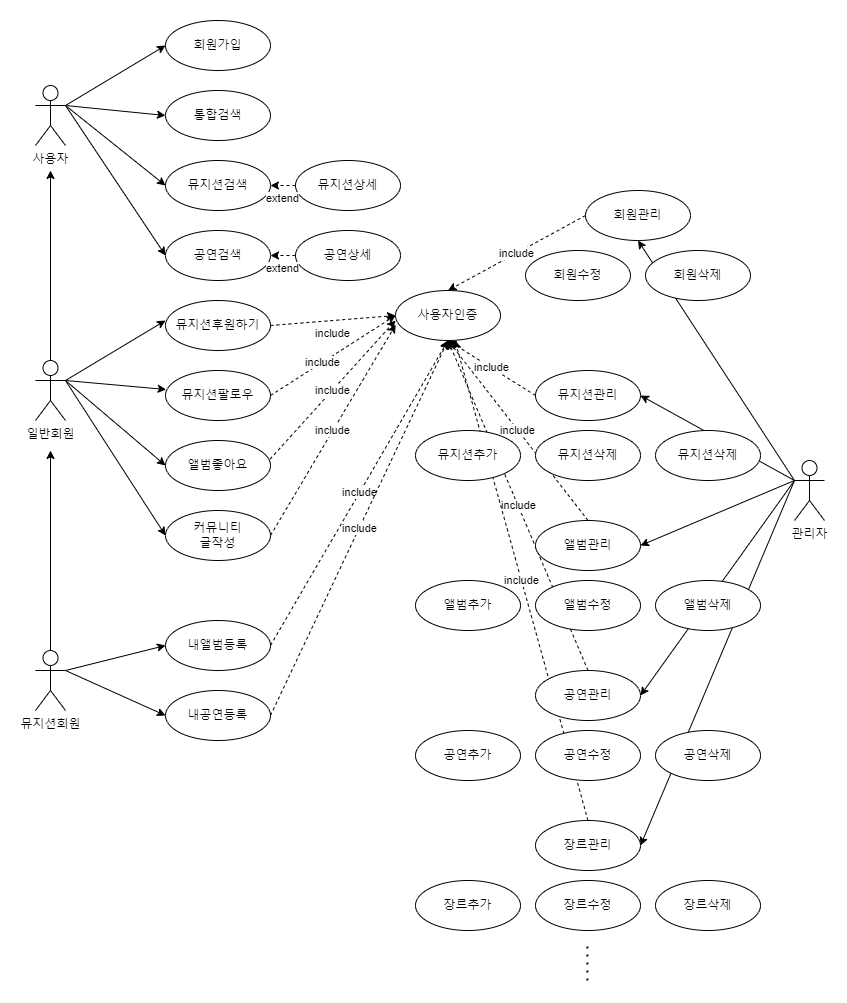

The diagram above was exported from draw.io. Its source (the exported page's mxGraphModel, read from the mxfile embedded in the PNG):
<mxGraphModel dx="1687" dy="993" grid="1" gridSize="10" guides="1" tooltips="1" connect="1" arrows="1" fold="1" page="1" pageScale="1" pageWidth="827" pageHeight="1169" math="0" shadow="0">
  <root>
    <mxCell id="0" />
    <mxCell id="1" parent="0" />
    <mxCell id="JknoGjrVacWbZ5YoNMA0-64" value="" style="endArrow=classic;html=1;rounded=0;exitX=0;exitY=0.3333333333333333;exitDx=0;exitDy=0;exitPerimeter=0;entryX=0.5;entryY=1;entryDx=0;entryDy=0;" edge="1" parent="1" source="owrfFXBdQkXe82NQp9ih-5" target="JknoGjrVacWbZ5YoNMA0-37">
      <mxGeometry width="50" height="50" relative="1" as="geometry">
        <mxPoint x="320" y="550" as="sourcePoint" />
        <mxPoint x="370" y="500" as="targetPoint" />
      </mxGeometry>
    </mxCell>
    <mxCell id="JknoGjrVacWbZ5YoNMA0-65" value="" style="endArrow=classic;html=1;rounded=0;exitX=0;exitY=0.3333333333333333;exitDx=0;exitDy=0;exitPerimeter=0;entryX=1;entryY=0.5;entryDx=0;entryDy=0;" edge="1" parent="1" source="owrfFXBdQkXe82NQp9ih-5" target="JknoGjrVacWbZ5YoNMA0-40">
      <mxGeometry width="50" height="50" relative="1" as="geometry">
        <mxPoint x="320" y="550" as="sourcePoint" />
        <mxPoint x="370" y="500" as="targetPoint" />
      </mxGeometry>
    </mxCell>
    <mxCell id="JknoGjrVacWbZ5YoNMA0-66" value="" style="endArrow=classic;html=1;rounded=0;exitX=0;exitY=0.3333333333333333;exitDx=0;exitDy=0;exitPerimeter=0;entryX=1;entryY=0.5;entryDx=0;entryDy=0;" edge="1" parent="1" source="owrfFXBdQkXe82NQp9ih-5" target="JknoGjrVacWbZ5YoNMA0-44">
      <mxGeometry width="50" height="50" relative="1" as="geometry">
        <mxPoint x="320" y="550" as="sourcePoint" />
        <mxPoint x="370" y="500" as="targetPoint" />
      </mxGeometry>
    </mxCell>
    <mxCell id="JknoGjrVacWbZ5YoNMA0-67" value="" style="endArrow=classic;html=1;rounded=0;exitX=0;exitY=0.3333333333333333;exitDx=0;exitDy=0;exitPerimeter=0;entryX=1;entryY=0.5;entryDx=0;entryDy=0;" edge="1" parent="1" source="owrfFXBdQkXe82NQp9ih-5" target="JknoGjrVacWbZ5YoNMA0-48">
      <mxGeometry width="50" height="50" relative="1" as="geometry">
        <mxPoint x="780" y="500" as="sourcePoint" />
        <mxPoint x="370" y="500" as="targetPoint" />
      </mxGeometry>
    </mxCell>
    <mxCell id="JknoGjrVacWbZ5YoNMA0-68" value="" style="endArrow=classic;html=1;rounded=0;exitX=0;exitY=0.3333333333333333;exitDx=0;exitDy=0;exitPerimeter=0;entryX=1;entryY=0.5;entryDx=0;entryDy=0;" edge="1" parent="1" source="owrfFXBdQkXe82NQp9ih-5" target="JknoGjrVacWbZ5YoNMA0-53">
      <mxGeometry width="50" height="50" relative="1" as="geometry">
        <mxPoint x="320" y="550" as="sourcePoint" />
        <mxPoint x="370" y="500" as="targetPoint" />
      </mxGeometry>
    </mxCell>
    <mxCell id="JknoGjrVacWbZ5YoNMA0-60" value="include" style="endArrow=classic;html=1;rounded=0;exitX=0.5;exitY=0;exitDx=0;exitDy=0;entryX=0.5;entryY=1;entryDx=0;entryDy=0;dashed=1;" edge="1" parent="1" source="JknoGjrVacWbZ5YoNMA0-44" target="JknoGjrVacWbZ5YoNMA0-6">
      <mxGeometry width="50" height="50" relative="1" as="geometry">
        <mxPoint x="320" y="670" as="sourcePoint" />
        <mxPoint x="370" y="620" as="targetPoint" />
      </mxGeometry>
    </mxCell>
    <mxCell id="JknoGjrVacWbZ5YoNMA0-61" value="include" style="endArrow=classic;html=1;rounded=0;exitX=0.5;exitY=0;exitDx=0;exitDy=0;entryX=0.5;entryY=1;entryDx=0;entryDy=0;dashed=1;" edge="1" parent="1" source="JknoGjrVacWbZ5YoNMA0-48" target="JknoGjrVacWbZ5YoNMA0-6">
      <mxGeometry width="50" height="50" relative="1" as="geometry">
        <mxPoint x="320" y="670" as="sourcePoint" />
        <mxPoint x="370" y="620" as="targetPoint" />
      </mxGeometry>
    </mxCell>
    <mxCell id="JknoGjrVacWbZ5YoNMA0-62" value="include" style="endArrow=classic;html=1;rounded=0;exitX=0.5;exitY=0;exitDx=0;exitDy=0;dashed=1;" edge="1" parent="1" source="JknoGjrVacWbZ5YoNMA0-53" target="JknoGjrVacWbZ5YoNMA0-6">
      <mxGeometry width="50" height="50" relative="1" as="geometry">
        <mxPoint x="320" y="670" as="sourcePoint" />
        <mxPoint x="370" y="620" as="targetPoint" />
      </mxGeometry>
    </mxCell>
    <mxCell id="owrfFXBdQkXe82NQp9ih-4" value="사용자" style="shape=umlActor;verticalLabelPosition=bottom;verticalAlign=top;html=1;outlineConnect=0;" parent="1" vertex="1">
      <mxGeometry x="20" y="105" width="30" height="60" as="geometry" />
    </mxCell>
    <mxCell id="owrfFXBdQkXe82NQp9ih-5" value="관리자" style="shape=umlActor;verticalLabelPosition=bottom;verticalAlign=top;html=1;outlineConnect=0;" parent="1" vertex="1">
      <mxGeometry x="779" y="480" width="30" height="60" as="geometry" />
    </mxCell>
    <mxCell id="JknoGjrVacWbZ5YoNMA0-1" value="일반회원" style="shape=umlActor;verticalLabelPosition=bottom;verticalAlign=top;html=1;outlineConnect=0;" vertex="1" parent="1">
      <mxGeometry x="20" y="380" width="30" height="60" as="geometry" />
    </mxCell>
    <mxCell id="JknoGjrVacWbZ5YoNMA0-2" value="뮤지션회원" style="shape=umlActor;verticalLabelPosition=bottom;verticalAlign=top;html=1;outlineConnect=0;" vertex="1" parent="1">
      <mxGeometry x="20" y="670" width="30" height="60" as="geometry" />
    </mxCell>
    <mxCell id="JknoGjrVacWbZ5YoNMA0-3" value="회원가입" style="ellipse;whiteSpace=wrap;html=1;" vertex="1" parent="1">
      <mxGeometry x="150" y="40" width="105" height="50" as="geometry" />
    </mxCell>
    <mxCell id="JknoGjrVacWbZ5YoNMA0-4" value="통합검색" style="ellipse;whiteSpace=wrap;html=1;" vertex="1" parent="1">
      <mxGeometry x="150" y="110" width="105" height="50" as="geometry" />
    </mxCell>
    <mxCell id="JknoGjrVacWbZ5YoNMA0-6" value="사용자인증" style="ellipse;whiteSpace=wrap;html=1;" vertex="1" parent="1">
      <mxGeometry x="380" y="310" width="105" height="50" as="geometry" />
    </mxCell>
    <mxCell id="JknoGjrVacWbZ5YoNMA0-7" value="뮤지션검색&lt;br&gt;" style="ellipse;whiteSpace=wrap;html=1;" vertex="1" parent="1">
      <mxGeometry x="150" y="180" width="105" height="50" as="geometry" />
    </mxCell>
    <mxCell id="JknoGjrVacWbZ5YoNMA0-8" value="뮤지션상세" style="ellipse;whiteSpace=wrap;html=1;" vertex="1" parent="1">
      <mxGeometry x="280" y="180" width="105" height="50" as="geometry" />
    </mxCell>
    <mxCell id="JknoGjrVacWbZ5YoNMA0-9" value="공연검색" style="ellipse;whiteSpace=wrap;html=1;" vertex="1" parent="1">
      <mxGeometry x="150" y="250" width="105" height="50" as="geometry" />
    </mxCell>
    <mxCell id="JknoGjrVacWbZ5YoNMA0-10" value="공연상세" style="ellipse;whiteSpace=wrap;html=1;" vertex="1" parent="1">
      <mxGeometry x="280" y="250" width="105" height="50" as="geometry" />
    </mxCell>
    <mxCell id="JknoGjrVacWbZ5YoNMA0-11" value="뮤지션후원하기" style="ellipse;whiteSpace=wrap;html=1;" vertex="1" parent="1">
      <mxGeometry x="150" y="320" width="105" height="50" as="geometry" />
    </mxCell>
    <mxCell id="JknoGjrVacWbZ5YoNMA0-12" value="뮤지션팔로우" style="ellipse;whiteSpace=wrap;html=1;" vertex="1" parent="1">
      <mxGeometry x="150" y="390" width="105" height="50" as="geometry" />
    </mxCell>
    <mxCell id="JknoGjrVacWbZ5YoNMA0-13" value="앨범좋아요" style="ellipse;whiteSpace=wrap;html=1;" vertex="1" parent="1">
      <mxGeometry x="150" y="460" width="105" height="50" as="geometry" />
    </mxCell>
    <mxCell id="JknoGjrVacWbZ5YoNMA0-14" value="커뮤니티&lt;br&gt;글작성" style="ellipse;whiteSpace=wrap;html=1;" vertex="1" parent="1">
      <mxGeometry x="150" y="530" width="105" height="50" as="geometry" />
    </mxCell>
    <mxCell id="JknoGjrVacWbZ5YoNMA0-15" value="내앨범등록" style="ellipse;whiteSpace=wrap;html=1;" vertex="1" parent="1">
      <mxGeometry x="150" y="640" width="105" height="50" as="geometry" />
    </mxCell>
    <mxCell id="JknoGjrVacWbZ5YoNMA0-16" value="내공연등록" style="ellipse;whiteSpace=wrap;html=1;" vertex="1" parent="1">
      <mxGeometry x="150" y="710" width="105" height="50" as="geometry" />
    </mxCell>
    <mxCell id="JknoGjrVacWbZ5YoNMA0-17" value="" style="endArrow=classic;html=1;rounded=0;exitX=1;exitY=0.3333333333333333;exitDx=0;exitDy=0;exitPerimeter=0;entryX=0;entryY=0.5;entryDx=0;entryDy=0;" edge="1" parent="1" source="owrfFXBdQkXe82NQp9ih-4" target="JknoGjrVacWbZ5YoNMA0-3">
      <mxGeometry width="50" height="50" relative="1" as="geometry">
        <mxPoint x="400" y="390" as="sourcePoint" />
        <mxPoint x="450" y="340" as="targetPoint" />
      </mxGeometry>
    </mxCell>
    <mxCell id="JknoGjrVacWbZ5YoNMA0-18" value="" style="endArrow=classic;html=1;rounded=0;exitX=1;exitY=0.3333333333333333;exitDx=0;exitDy=0;exitPerimeter=0;entryX=0;entryY=0.5;entryDx=0;entryDy=0;" edge="1" parent="1" source="owrfFXBdQkXe82NQp9ih-4" target="JknoGjrVacWbZ5YoNMA0-4">
      <mxGeometry width="50" height="50" relative="1" as="geometry">
        <mxPoint x="400" y="390" as="sourcePoint" />
        <mxPoint x="450" y="340" as="targetPoint" />
      </mxGeometry>
    </mxCell>
    <mxCell id="JknoGjrVacWbZ5YoNMA0-19" value="" style="endArrow=classic;html=1;rounded=0;entryX=0;entryY=0.5;entryDx=0;entryDy=0;exitX=1;exitY=0.3333333333333333;exitDx=0;exitDy=0;exitPerimeter=0;" edge="1" parent="1" source="owrfFXBdQkXe82NQp9ih-4" target="JknoGjrVacWbZ5YoNMA0-7">
      <mxGeometry width="50" height="50" relative="1" as="geometry">
        <mxPoint x="50" y="130" as="sourcePoint" />
        <mxPoint x="450" y="340" as="targetPoint" />
      </mxGeometry>
    </mxCell>
    <mxCell id="JknoGjrVacWbZ5YoNMA0-20" value="" style="endArrow=classic;html=1;rounded=0;exitX=1;exitY=0.3333333333333333;exitDx=0;exitDy=0;exitPerimeter=0;entryX=0;entryY=0.5;entryDx=0;entryDy=0;" edge="1" parent="1" source="owrfFXBdQkXe82NQp9ih-4" target="JknoGjrVacWbZ5YoNMA0-9">
      <mxGeometry width="50" height="50" relative="1" as="geometry">
        <mxPoint x="400" y="390" as="sourcePoint" />
        <mxPoint x="450" y="340" as="targetPoint" />
      </mxGeometry>
    </mxCell>
    <mxCell id="JknoGjrVacWbZ5YoNMA0-22" value="extend" style="endArrow=classic;html=1;rounded=0;exitX=0;exitY=0.5;exitDx=0;exitDy=0;entryX=1;entryY=0.5;entryDx=0;entryDy=0;dashed=1;labelPosition=center;verticalLabelPosition=bottom;align=center;verticalAlign=top;" edge="1" parent="1" source="JknoGjrVacWbZ5YoNMA0-8" target="JknoGjrVacWbZ5YoNMA0-7">
      <mxGeometry width="50" height="50" relative="1" as="geometry">
        <mxPoint x="400" y="390" as="sourcePoint" />
        <mxPoint x="450" y="340" as="targetPoint" />
      </mxGeometry>
    </mxCell>
    <mxCell id="JknoGjrVacWbZ5YoNMA0-23" value="extend" style="endArrow=classic;html=1;rounded=0;exitX=0;exitY=0.5;exitDx=0;exitDy=0;dashed=1;labelPosition=center;verticalLabelPosition=bottom;align=center;verticalAlign=top;" edge="1" parent="1" source="JknoGjrVacWbZ5YoNMA0-10" target="JknoGjrVacWbZ5YoNMA0-9">
      <mxGeometry width="50" height="50" relative="1" as="geometry">
        <mxPoint x="400" y="390" as="sourcePoint" />
        <mxPoint x="450" y="340" as="targetPoint" />
      </mxGeometry>
    </mxCell>
    <mxCell id="JknoGjrVacWbZ5YoNMA0-24" value="" style="endArrow=classic;html=1;rounded=0;exitX=1;exitY=0.3333333333333333;exitDx=0;exitDy=0;exitPerimeter=0;" edge="1" parent="1" source="JknoGjrVacWbZ5YoNMA0-1">
      <mxGeometry width="50" height="50" relative="1" as="geometry">
        <mxPoint x="400" y="390" as="sourcePoint" />
        <mxPoint x="150" y="340" as="targetPoint" />
      </mxGeometry>
    </mxCell>
    <mxCell id="JknoGjrVacWbZ5YoNMA0-25" value="" style="endArrow=classic;html=1;rounded=0;exitX=1;exitY=0.3333333333333333;exitDx=0;exitDy=0;exitPerimeter=0;entryX=0.006;entryY=0.38;entryDx=0;entryDy=0;entryPerimeter=0;" edge="1" parent="1" source="JknoGjrVacWbZ5YoNMA0-1" target="JknoGjrVacWbZ5YoNMA0-12">
      <mxGeometry width="50" height="50" relative="1" as="geometry">
        <mxPoint x="400" y="390" as="sourcePoint" />
        <mxPoint x="450" y="340" as="targetPoint" />
      </mxGeometry>
    </mxCell>
    <mxCell id="JknoGjrVacWbZ5YoNMA0-26" value="" style="endArrow=classic;html=1;rounded=0;exitX=1;exitY=0.3333333333333333;exitDx=0;exitDy=0;exitPerimeter=0;entryX=0;entryY=0.5;entryDx=0;entryDy=0;" edge="1" parent="1" source="JknoGjrVacWbZ5YoNMA0-1" target="JknoGjrVacWbZ5YoNMA0-13">
      <mxGeometry width="50" height="50" relative="1" as="geometry">
        <mxPoint x="400" y="390" as="sourcePoint" />
        <mxPoint x="450" y="340" as="targetPoint" />
      </mxGeometry>
    </mxCell>
    <mxCell id="JknoGjrVacWbZ5YoNMA0-27" value="" style="endArrow=classic;html=1;rounded=0;entryX=0;entryY=0.5;entryDx=0;entryDy=0;" edge="1" parent="1" target="JknoGjrVacWbZ5YoNMA0-14">
      <mxGeometry width="50" height="50" relative="1" as="geometry">
        <mxPoint x="50" y="400" as="sourcePoint" />
        <mxPoint x="450" y="340" as="targetPoint" />
      </mxGeometry>
    </mxCell>
    <mxCell id="JknoGjrVacWbZ5YoNMA0-28" value="" style="endArrow=classic;html=1;rounded=0;exitX=1;exitY=0.3333333333333333;exitDx=0;exitDy=0;exitPerimeter=0;entryX=0;entryY=0.5;entryDx=0;entryDy=0;" edge="1" parent="1" source="JknoGjrVacWbZ5YoNMA0-2" target="JknoGjrVacWbZ5YoNMA0-15">
      <mxGeometry width="50" height="50" relative="1" as="geometry">
        <mxPoint x="400" y="470" as="sourcePoint" />
        <mxPoint x="450" y="420" as="targetPoint" />
      </mxGeometry>
    </mxCell>
    <mxCell id="JknoGjrVacWbZ5YoNMA0-29" value="" style="endArrow=classic;html=1;rounded=0;exitX=1;exitY=0.3333333333333333;exitDx=0;exitDy=0;exitPerimeter=0;entryX=0;entryY=0.5;entryDx=0;entryDy=0;" edge="1" parent="1" source="JknoGjrVacWbZ5YoNMA0-2" target="JknoGjrVacWbZ5YoNMA0-16">
      <mxGeometry width="50" height="50" relative="1" as="geometry">
        <mxPoint x="400" y="470" as="sourcePoint" />
        <mxPoint x="450" y="420" as="targetPoint" />
      </mxGeometry>
    </mxCell>
    <mxCell id="JknoGjrVacWbZ5YoNMA0-30" value="include" style="endArrow=classic;html=1;rounded=0;exitX=1;exitY=0.5;exitDx=0;exitDy=0;entryX=0;entryY=0.5;entryDx=0;entryDy=0;labelPosition=center;verticalLabelPosition=bottom;align=center;verticalAlign=top;dashed=1;" edge="1" parent="1" source="JknoGjrVacWbZ5YoNMA0-11" target="JknoGjrVacWbZ5YoNMA0-6">
      <mxGeometry width="50" height="50" relative="1" as="geometry">
        <mxPoint x="400" y="310" as="sourcePoint" />
        <mxPoint x="450" y="260" as="targetPoint" />
      </mxGeometry>
    </mxCell>
    <mxCell id="JknoGjrVacWbZ5YoNMA0-31" value="" style="endArrow=classic;html=1;rounded=0;exitX=1;exitY=0.5;exitDx=0;exitDy=0;entryX=0;entryY=0.5;entryDx=0;entryDy=0;dashed=1;" edge="1" parent="1" source="JknoGjrVacWbZ5YoNMA0-12" target="JknoGjrVacWbZ5YoNMA0-6">
      <mxGeometry width="50" height="50" relative="1" as="geometry">
        <mxPoint x="400" y="310" as="sourcePoint" />
        <mxPoint x="450" y="260" as="targetPoint" />
      </mxGeometry>
    </mxCell>
    <mxCell id="JknoGjrVacWbZ5YoNMA0-34" value="include" style="edgeLabel;html=1;align=center;verticalAlign=middle;resizable=0;points=[];labelPosition=center;verticalLabelPosition=middle;" vertex="1" connectable="0" parent="JknoGjrVacWbZ5YoNMA0-31">
      <mxGeometry x="-0.1764" y="1" relative="1" as="geometry">
        <mxPoint as="offset" />
      </mxGeometry>
    </mxCell>
    <mxCell id="JknoGjrVacWbZ5YoNMA0-32" value="include" style="endArrow=classic;html=1;rounded=0;exitX=0.996;exitY=0.372;exitDx=0;exitDy=0;exitPerimeter=0;labelPosition=center;verticalLabelPosition=middle;align=center;verticalAlign=middle;dashed=1;" edge="1" parent="1" source="JknoGjrVacWbZ5YoNMA0-13">
      <mxGeometry width="50" height="50" relative="1" as="geometry">
        <mxPoint x="400" y="470" as="sourcePoint" />
        <mxPoint x="380" y="340" as="targetPoint" />
      </mxGeometry>
    </mxCell>
    <mxCell id="JknoGjrVacWbZ5YoNMA0-33" value="include" style="endArrow=classic;html=1;rounded=0;entryX=0.002;entryY=0.684;entryDx=0;entryDy=0;entryPerimeter=0;exitX=1;exitY=0.5;exitDx=0;exitDy=0;labelPosition=center;verticalLabelPosition=middle;align=center;verticalAlign=middle;dashed=1;" edge="1" parent="1" source="JknoGjrVacWbZ5YoNMA0-14" target="JknoGjrVacWbZ5YoNMA0-6">
      <mxGeometry width="50" height="50" relative="1" as="geometry">
        <mxPoint x="260" y="550" as="sourcePoint" />
        <mxPoint x="450" y="420" as="targetPoint" />
      </mxGeometry>
    </mxCell>
    <mxCell id="JknoGjrVacWbZ5YoNMA0-35" value="include" style="endArrow=classic;html=1;rounded=0;exitX=1;exitY=0.5;exitDx=0;exitDy=0;entryX=0.5;entryY=1;entryDx=0;entryDy=0;dashed=1;" edge="1" parent="1" source="JknoGjrVacWbZ5YoNMA0-15" target="JknoGjrVacWbZ5YoNMA0-6">
      <mxGeometry width="50" height="50" relative="1" as="geometry">
        <mxPoint x="400" y="470" as="sourcePoint" />
        <mxPoint x="450" y="420" as="targetPoint" />
      </mxGeometry>
    </mxCell>
    <mxCell id="JknoGjrVacWbZ5YoNMA0-36" value="include" style="endArrow=classic;html=1;rounded=0;exitX=1;exitY=0.5;exitDx=0;exitDy=0;entryX=0.5;entryY=1;entryDx=0;entryDy=0;dashed=1;" edge="1" parent="1" source="JknoGjrVacWbZ5YoNMA0-16" target="JknoGjrVacWbZ5YoNMA0-6">
      <mxGeometry width="50" height="50" relative="1" as="geometry">
        <mxPoint x="400" y="470" as="sourcePoint" />
        <mxPoint x="450" y="420" as="targetPoint" />
      </mxGeometry>
    </mxCell>
    <mxCell id="JknoGjrVacWbZ5YoNMA0-37" value="회원관리" style="ellipse;whiteSpace=wrap;html=1;" vertex="1" parent="1">
      <mxGeometry x="570" y="210" width="105" height="50" as="geometry" />
    </mxCell>
    <mxCell id="JknoGjrVacWbZ5YoNMA0-38" value="회원수정" style="ellipse;whiteSpace=wrap;html=1;" vertex="1" parent="1">
      <mxGeometry x="510" y="270" width="105" height="50" as="geometry" />
    </mxCell>
    <mxCell id="JknoGjrVacWbZ5YoNMA0-39" value="회원삭제" style="ellipse;whiteSpace=wrap;html=1;" vertex="1" parent="1">
      <mxGeometry x="630" y="270" width="105" height="50" as="geometry" />
    </mxCell>
    <mxCell id="JknoGjrVacWbZ5YoNMA0-40" value="뮤지션관리" style="ellipse;whiteSpace=wrap;html=1;" vertex="1" parent="1">
      <mxGeometry x="520" y="390" width="105" height="50" as="geometry" />
    </mxCell>
    <mxCell id="JknoGjrVacWbZ5YoNMA0-41" value="뮤지션추가" style="ellipse;whiteSpace=wrap;html=1;" vertex="1" parent="1">
      <mxGeometry x="400" y="450" width="105" height="50" as="geometry" />
    </mxCell>
    <mxCell id="JknoGjrVacWbZ5YoNMA0-42" value="뮤지션삭제" style="ellipse;whiteSpace=wrap;html=1;" vertex="1" parent="1">
      <mxGeometry x="520" y="450" width="105" height="50" as="geometry" />
    </mxCell>
    <mxCell id="JknoGjrVacWbZ5YoNMA0-43" value="뮤지션삭제" style="ellipse;whiteSpace=wrap;html=1;" vertex="1" parent="1">
      <mxGeometry x="640" y="450" width="105" height="50" as="geometry" />
    </mxCell>
    <mxCell id="JknoGjrVacWbZ5YoNMA0-44" value="앨범관리" style="ellipse;whiteSpace=wrap;html=1;" vertex="1" parent="1">
      <mxGeometry x="520" y="540" width="105" height="50" as="geometry" />
    </mxCell>
    <mxCell id="JknoGjrVacWbZ5YoNMA0-45" value="앨범추가" style="ellipse;whiteSpace=wrap;html=1;" vertex="1" parent="1">
      <mxGeometry x="400" y="600" width="105" height="50" as="geometry" />
    </mxCell>
    <mxCell id="JknoGjrVacWbZ5YoNMA0-46" value="앨범수정" style="ellipse;whiteSpace=wrap;html=1;" vertex="1" parent="1">
      <mxGeometry x="520" y="600" width="105" height="50" as="geometry" />
    </mxCell>
    <mxCell id="JknoGjrVacWbZ5YoNMA0-47" value="앨범삭제" style="ellipse;whiteSpace=wrap;html=1;" vertex="1" parent="1">
      <mxGeometry x="640" y="600" width="105" height="50" as="geometry" />
    </mxCell>
    <mxCell id="JknoGjrVacWbZ5YoNMA0-48" value="공연관리" style="ellipse;whiteSpace=wrap;html=1;" vertex="1" parent="1">
      <mxGeometry x="520" y="690" width="105" height="50" as="geometry" />
    </mxCell>
    <mxCell id="JknoGjrVacWbZ5YoNMA0-49" value="공연추가" style="ellipse;whiteSpace=wrap;html=1;" vertex="1" parent="1">
      <mxGeometry x="400" y="750" width="105" height="50" as="geometry" />
    </mxCell>
    <mxCell id="JknoGjrVacWbZ5YoNMA0-50" value="공연수정" style="ellipse;whiteSpace=wrap;html=1;" vertex="1" parent="1">
      <mxGeometry x="520" y="750" width="105" height="50" as="geometry" />
    </mxCell>
    <mxCell id="JknoGjrVacWbZ5YoNMA0-51" value="공연삭제" style="ellipse;whiteSpace=wrap;html=1;" vertex="1" parent="1">
      <mxGeometry x="640" y="750" width="105" height="50" as="geometry" />
    </mxCell>
    <mxCell id="JknoGjrVacWbZ5YoNMA0-53" value="장르관리" style="ellipse;whiteSpace=wrap;html=1;" vertex="1" parent="1">
      <mxGeometry x="520" y="840" width="105" height="50" as="geometry" />
    </mxCell>
    <mxCell id="JknoGjrVacWbZ5YoNMA0-54" value="장르추가" style="ellipse;whiteSpace=wrap;html=1;" vertex="1" parent="1">
      <mxGeometry x="400" y="900" width="105" height="50" as="geometry" />
    </mxCell>
    <mxCell id="JknoGjrVacWbZ5YoNMA0-55" value="장르수정" style="ellipse;whiteSpace=wrap;html=1;" vertex="1" parent="1">
      <mxGeometry x="520" y="900" width="105" height="50" as="geometry" />
    </mxCell>
    <mxCell id="JknoGjrVacWbZ5YoNMA0-56" value="장르삭제" style="ellipse;whiteSpace=wrap;html=1;" vertex="1" parent="1">
      <mxGeometry x="640" y="900" width="105" height="50" as="geometry" />
    </mxCell>
    <mxCell id="JknoGjrVacWbZ5YoNMA0-57" value="" style="endArrow=none;dashed=1;html=1;dashPattern=1 3;strokeWidth=2;rounded=0;" edge="1" parent="1">
      <mxGeometry width="50" height="50" relative="1" as="geometry">
        <mxPoint x="571.91" y="1000" as="sourcePoint" />
        <mxPoint x="571.91" y="960" as="targetPoint" />
      </mxGeometry>
    </mxCell>
    <mxCell id="JknoGjrVacWbZ5YoNMA0-58" value="include" style="endArrow=classic;html=1;rounded=0;exitX=0;exitY=0.5;exitDx=0;exitDy=0;entryX=0.5;entryY=0;entryDx=0;entryDy=0;dashed=1;" edge="1" parent="1" source="JknoGjrVacWbZ5YoNMA0-37" target="JknoGjrVacWbZ5YoNMA0-6">
      <mxGeometry width="50" height="50" relative="1" as="geometry">
        <mxPoint x="320" y="670" as="sourcePoint" />
        <mxPoint x="370" y="620" as="targetPoint" />
      </mxGeometry>
    </mxCell>
    <mxCell id="JknoGjrVacWbZ5YoNMA0-59" value="include" style="endArrow=classic;html=1;rounded=0;exitX=0;exitY=0.5;exitDx=0;exitDy=0;entryX=0.5;entryY=1;entryDx=0;entryDy=0;dashed=1;" edge="1" parent="1" source="JknoGjrVacWbZ5YoNMA0-40" target="JknoGjrVacWbZ5YoNMA0-6">
      <mxGeometry width="50" height="50" relative="1" as="geometry">
        <mxPoint x="320" y="670" as="sourcePoint" />
        <mxPoint x="370" y="620" as="targetPoint" />
      </mxGeometry>
    </mxCell>
    <mxCell id="JknoGjrVacWbZ5YoNMA0-69" value="" style="endArrow=classic;html=1;rounded=0;exitX=0.5;exitY=0;exitDx=0;exitDy=0;exitPerimeter=0;" edge="1" parent="1" source="JknoGjrVacWbZ5YoNMA0-1">
      <mxGeometry width="50" height="50" relative="1" as="geometry">
        <mxPoint x="320" y="430" as="sourcePoint" />
        <mxPoint x="35" y="190" as="targetPoint" />
      </mxGeometry>
    </mxCell>
    <mxCell id="JknoGjrVacWbZ5YoNMA0-70" value="" style="endArrow=classic;html=1;rounded=0;exitX=0.5;exitY=0;exitDx=0;exitDy=0;exitPerimeter=0;" edge="1" parent="1" source="JknoGjrVacWbZ5YoNMA0-2">
      <mxGeometry width="50" height="50" relative="1" as="geometry">
        <mxPoint x="320" y="430" as="sourcePoint" />
        <mxPoint x="35" y="470" as="targetPoint" />
      </mxGeometry>
    </mxCell>
  </root>
</mxGraphModel>